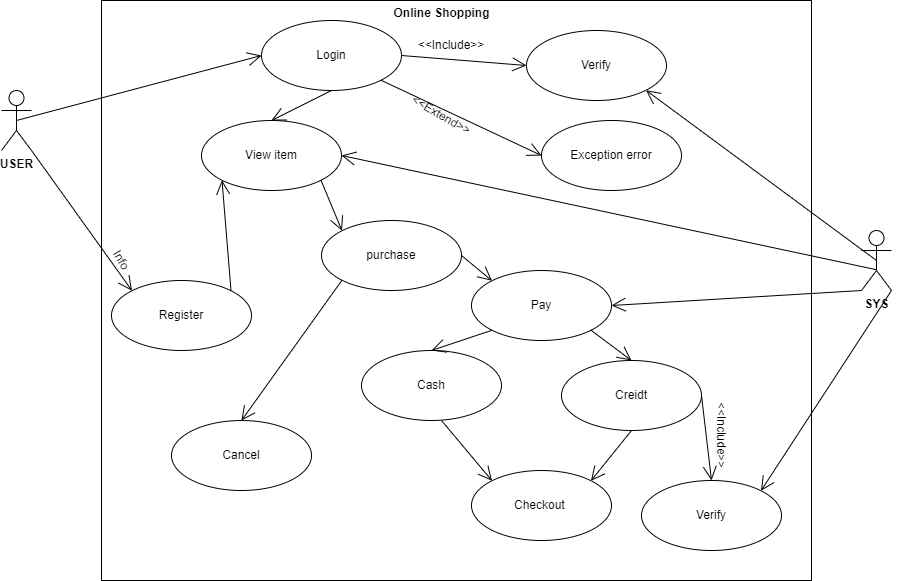

The diagram above was exported from draw.io. Its source (the exported page's mxGraphModel, read from the mxfile embedded in the PNG):
<mxGraphModel dx="1900" dy="534" grid="1" gridSize="10" guides="1" tooltips="1" connect="1" arrows="1" fold="1" page="1" pageScale="1" pageWidth="850" pageHeight="1100" math="0" shadow="0">
  <root>
    <mxCell id="0" />
    <mxCell id="1" parent="0" />
    <mxCell id="E9quBOTO5DfnvyNl6SX9-1" value="" style="rounded=0;whiteSpace=wrap;html=1;" vertex="1" parent="1">
      <mxGeometry width="710" height="580" as="geometry" />
    </mxCell>
    <mxCell id="E9quBOTO5DfnvyNl6SX9-2" value="&lt;b&gt;USER&lt;/b&gt;" style="shape=umlActor;verticalLabelPosition=bottom;verticalAlign=top;html=1;outlineConnect=0;" vertex="1" parent="1">
      <mxGeometry x="-100" y="90" width="30" height="60" as="geometry" />
    </mxCell>
    <mxCell id="E9quBOTO5DfnvyNl6SX9-5" value="Login" style="ellipse;whiteSpace=wrap;html=1;" vertex="1" parent="1">
      <mxGeometry x="160" y="20" width="140" height="70" as="geometry" />
    </mxCell>
    <mxCell id="E9quBOTO5DfnvyNl6SX9-6" value="&lt;b&gt;SYS&lt;/b&gt;" style="shape=umlActor;verticalLabelPosition=bottom;verticalAlign=top;html=1;" vertex="1" parent="1">
      <mxGeometry x="760" y="230" width="30" height="60" as="geometry" />
    </mxCell>
    <mxCell id="E9quBOTO5DfnvyNl6SX9-7" value="Verify" style="ellipse;whiteSpace=wrap;html=1;" vertex="1" parent="1">
      <mxGeometry x="425" y="30" width="140" height="70" as="geometry" />
    </mxCell>
    <mxCell id="E9quBOTO5DfnvyNl6SX9-8" value="Exception error" style="ellipse;whiteSpace=wrap;html=1;" vertex="1" parent="1">
      <mxGeometry x="440" y="120" width="140" height="70" as="geometry" />
    </mxCell>
    <mxCell id="E9quBOTO5DfnvyNl6SX9-9" value="View item" style="ellipse;whiteSpace=wrap;html=1;" vertex="1" parent="1">
      <mxGeometry x="100" y="120" width="140" height="70" as="geometry" />
    </mxCell>
    <mxCell id="E9quBOTO5DfnvyNl6SX9-10" value="Pay" style="ellipse;whiteSpace=wrap;html=1;" vertex="1" parent="1">
      <mxGeometry x="370" y="270" width="140" height="70" as="geometry" />
    </mxCell>
    <mxCell id="E9quBOTO5DfnvyNl6SX9-11" value="Cash" style="ellipse;whiteSpace=wrap;html=1;" vertex="1" parent="1">
      <mxGeometry x="260" y="350" width="140" height="70" as="geometry" />
    </mxCell>
    <mxCell id="E9quBOTO5DfnvyNl6SX9-12" value="Creidt" style="ellipse;whiteSpace=wrap;html=1;" vertex="1" parent="1">
      <mxGeometry x="460" y="360" width="140" height="70" as="geometry" />
    </mxCell>
    <mxCell id="E9quBOTO5DfnvyNl6SX9-13" value="Checkout&amp;nbsp;" style="ellipse;whiteSpace=wrap;html=1;" vertex="1" parent="1">
      <mxGeometry x="370" y="470" width="140" height="70" as="geometry" />
    </mxCell>
    <mxCell id="E9quBOTO5DfnvyNl6SX9-14" value="Verify" style="ellipse;whiteSpace=wrap;html=1;" vertex="1" parent="1">
      <mxGeometry x="540" y="480" width="140" height="70" as="geometry" />
    </mxCell>
    <mxCell id="E9quBOTO5DfnvyNl6SX9-21" value="" style="endArrow=open;endFill=1;endSize=12;html=1;rounded=0;entryX=0;entryY=0.5;entryDx=0;entryDy=0;exitX=0.5;exitY=0.5;exitDx=0;exitDy=0;exitPerimeter=0;" edge="1" parent="1" source="E9quBOTO5DfnvyNl6SX9-2" target="E9quBOTO5DfnvyNl6SX9-5">
      <mxGeometry width="160" relative="1" as="geometry">
        <mxPoint x="50" y="120" as="sourcePoint" />
        <mxPoint x="210" y="120" as="targetPoint" />
      </mxGeometry>
    </mxCell>
    <mxCell id="E9quBOTO5DfnvyNl6SX9-23" value="" style="endArrow=open;endFill=1;endSize=12;html=1;rounded=0;exitX=1;exitY=1;exitDx=0;exitDy=0;entryX=0;entryY=0.5;entryDx=0;entryDy=0;" edge="1" parent="1" source="E9quBOTO5DfnvyNl6SX9-5" target="E9quBOTO5DfnvyNl6SX9-8">
      <mxGeometry width="160" relative="1" as="geometry">
        <mxPoint x="340" y="150" as="sourcePoint" />
        <mxPoint x="500" y="150" as="targetPoint" />
      </mxGeometry>
    </mxCell>
    <mxCell id="E9quBOTO5DfnvyNl6SX9-24" value="" style="endArrow=open;endFill=1;endSize=12;html=1;rounded=0;entryX=0;entryY=0.5;entryDx=0;entryDy=0;exitX=1;exitY=0.5;exitDx=0;exitDy=0;" edge="1" parent="1" source="E9quBOTO5DfnvyNl6SX9-5" target="E9quBOTO5DfnvyNl6SX9-7">
      <mxGeometry width="160" relative="1" as="geometry">
        <mxPoint x="280" y="110" as="sourcePoint" />
        <mxPoint x="440" y="110" as="targetPoint" />
      </mxGeometry>
    </mxCell>
    <mxCell id="E9quBOTO5DfnvyNl6SX9-25" value="" style="endArrow=open;endFill=1;endSize=12;html=1;rounded=0;exitX=0.5;exitY=0.5;exitDx=0;exitDy=0;exitPerimeter=0;entryX=1;entryY=1;entryDx=0;entryDy=0;" edge="1" parent="1" source="E9quBOTO5DfnvyNl6SX9-6" target="E9quBOTO5DfnvyNl6SX9-7">
      <mxGeometry width="160" relative="1" as="geometry">
        <mxPoint x="700" y="210" as="sourcePoint" />
        <mxPoint x="500" y="150" as="targetPoint" />
      </mxGeometry>
    </mxCell>
    <mxCell id="E9quBOTO5DfnvyNl6SX9-26" value="" style="endArrow=open;endFill=1;endSize=12;html=1;rounded=0;exitX=0.493;exitY=0.653;exitDx=0;exitDy=0;exitPerimeter=0;entryX=1;entryY=0.5;entryDx=0;entryDy=0;" edge="1" parent="1" source="E9quBOTO5DfnvyNl6SX9-6" target="E9quBOTO5DfnvyNl6SX9-9">
      <mxGeometry width="160" relative="1" as="geometry">
        <mxPoint x="340" y="250" as="sourcePoint" />
        <mxPoint x="500" y="250" as="targetPoint" />
      </mxGeometry>
    </mxCell>
    <mxCell id="E9quBOTO5DfnvyNl6SX9-27" value="&amp;lt;&amp;lt;Include&amp;gt;&amp;gt;" style="text;html=1;strokeColor=none;fillColor=none;align=center;verticalAlign=middle;whiteSpace=wrap;rounded=0;rotation=0;" vertex="1" parent="1">
      <mxGeometry x="320" y="30" width="60" height="30" as="geometry" />
    </mxCell>
    <mxCell id="E9quBOTO5DfnvyNl6SX9-28" value="&amp;lt;&amp;lt;Extend&amp;gt;&amp;gt;" style="text;html=1;strokeColor=none;fillColor=none;align=center;verticalAlign=middle;whiteSpace=wrap;rounded=0;rotation=30;" vertex="1" parent="1">
      <mxGeometry x="310" y="100" width="60" height="30" as="geometry" />
    </mxCell>
    <mxCell id="E9quBOTO5DfnvyNl6SX9-31" value="" style="endArrow=open;endFill=1;endSize=12;html=1;rounded=0;entryX=1;entryY=0.5;entryDx=0;entryDy=0;exitX=0;exitY=1;exitDx=0;exitDy=0;exitPerimeter=0;" edge="1" parent="1" source="E9quBOTO5DfnvyNl6SX9-6" target="E9quBOTO5DfnvyNl6SX9-10">
      <mxGeometry width="160" relative="1" as="geometry">
        <mxPoint x="340" y="150" as="sourcePoint" />
        <mxPoint x="500" y="150" as="targetPoint" />
      </mxGeometry>
    </mxCell>
    <mxCell id="E9quBOTO5DfnvyNl6SX9-32" value="" style="endArrow=open;endFill=1;endSize=12;html=1;rounded=0;entryX=0.5;entryY=0;entryDx=0;entryDy=0;exitX=1;exitY=0.5;exitDx=0;exitDy=0;" edge="1" parent="1" source="E9quBOTO5DfnvyNl6SX9-12" target="E9quBOTO5DfnvyNl6SX9-14">
      <mxGeometry width="160" relative="1" as="geometry">
        <mxPoint x="137.5" y="430" as="sourcePoint" />
        <mxPoint x="282.5" y="385" as="targetPoint" />
      </mxGeometry>
    </mxCell>
    <mxCell id="E9quBOTO5DfnvyNl6SX9-33" value="&amp;lt;&amp;lt;Include&amp;gt;&amp;gt;" style="text;html=1;strokeColor=none;fillColor=none;align=center;verticalAlign=middle;whiteSpace=wrap;rounded=0;rotation=90;" vertex="1" parent="1">
      <mxGeometry x="590" y="420" width="60" height="30" as="geometry" />
    </mxCell>
    <mxCell id="E9quBOTO5DfnvyNl6SX9-38" value="" style="endArrow=open;endFill=1;endSize=12;html=1;rounded=0;exitX=0;exitY=1;exitDx=0;exitDy=0;entryX=0.5;entryY=0;entryDx=0;entryDy=0;" edge="1" parent="1" source="E9quBOTO5DfnvyNl6SX9-10" target="E9quBOTO5DfnvyNl6SX9-11">
      <mxGeometry width="160" relative="1" as="geometry">
        <mxPoint x="340" y="350" as="sourcePoint" />
        <mxPoint x="379" y="360" as="targetPoint" />
      </mxGeometry>
    </mxCell>
    <mxCell id="E9quBOTO5DfnvyNl6SX9-39" value="" style="endArrow=open;endFill=1;endSize=12;html=1;rounded=0;exitX=1;exitY=1;exitDx=0;exitDy=0;entryX=0.5;entryY=0;entryDx=0;entryDy=0;" edge="1" parent="1" source="E9quBOTO5DfnvyNl6SX9-10" target="E9quBOTO5DfnvyNl6SX9-12">
      <mxGeometry width="160" relative="1" as="geometry">
        <mxPoint x="340" y="350" as="sourcePoint" />
        <mxPoint x="500" y="350" as="targetPoint" />
      </mxGeometry>
    </mxCell>
    <mxCell id="E9quBOTO5DfnvyNl6SX9-40" value="" style="endArrow=open;endFill=1;endSize=12;html=1;rounded=0;entryX=0;entryY=0;entryDx=0;entryDy=0;" edge="1" parent="1" target="E9quBOTO5DfnvyNl6SX9-13">
      <mxGeometry width="160" relative="1" as="geometry">
        <mxPoint x="340" y="420" as="sourcePoint" />
        <mxPoint x="500" y="420" as="targetPoint" />
      </mxGeometry>
    </mxCell>
    <mxCell id="E9quBOTO5DfnvyNl6SX9-41" value="" style="endArrow=open;endFill=1;endSize=12;html=1;rounded=0;exitX=0.5;exitY=1;exitDx=0;exitDy=0;entryX=1;entryY=0;entryDx=0;entryDy=0;" edge="1" parent="1" source="E9quBOTO5DfnvyNl6SX9-12" target="E9quBOTO5DfnvyNl6SX9-13">
      <mxGeometry width="160" relative="1" as="geometry">
        <mxPoint x="540" y="470" as="sourcePoint" />
        <mxPoint x="700" y="470" as="targetPoint" />
      </mxGeometry>
    </mxCell>
    <mxCell id="E9quBOTO5DfnvyNl6SX9-42" value="Online Shopping" style="text;align=center;fontStyle=1;verticalAlign=middle;spacingLeft=3;spacingRight=3;strokeColor=none;rotatable=0;points=[[0,0.5],[1,0.5]];portConstraint=eastwest;html=1;" vertex="1" parent="1">
      <mxGeometry x="300" width="80" height="26" as="geometry" />
    </mxCell>
    <mxCell id="E9quBOTO5DfnvyNl6SX9-43" value="" style="endArrow=open;endFill=1;endSize=12;html=1;rounded=0;exitX=0.5;exitY=1;exitDx=0;exitDy=0;entryX=0.5;entryY=0;entryDx=0;entryDy=0;" edge="1" parent="1" source="E9quBOTO5DfnvyNl6SX9-5" target="E9quBOTO5DfnvyNl6SX9-9">
      <mxGeometry width="160" relative="1" as="geometry">
        <mxPoint x="340" y="230" as="sourcePoint" />
        <mxPoint x="500" y="230" as="targetPoint" />
      </mxGeometry>
    </mxCell>
    <mxCell id="E9quBOTO5DfnvyNl6SX9-44" value="Register" style="ellipse;whiteSpace=wrap;html=1;" vertex="1" parent="1">
      <mxGeometry x="10" y="280" width="140" height="70" as="geometry" />
    </mxCell>
    <mxCell id="E9quBOTO5DfnvyNl6SX9-45" value="" style="endArrow=open;endFill=1;endSize=12;html=1;rounded=0;exitX=1;exitY=1;exitDx=0;exitDy=0;exitPerimeter=0;entryX=0;entryY=0;entryDx=0;entryDy=0;" edge="1" parent="1" source="E9quBOTO5DfnvyNl6SX9-2" target="E9quBOTO5DfnvyNl6SX9-44">
      <mxGeometry width="160" relative="1" as="geometry">
        <mxPoint x="340" y="330" as="sourcePoint" />
        <mxPoint x="500" y="330" as="targetPoint" />
      </mxGeometry>
    </mxCell>
    <mxCell id="E9quBOTO5DfnvyNl6SX9-46" value="" style="endArrow=open;endFill=1;endSize=12;html=1;rounded=0;exitX=1;exitY=0;exitDx=0;exitDy=0;entryX=0;entryY=1;entryDx=0;entryDy=0;" edge="1" parent="1" source="E9quBOTO5DfnvyNl6SX9-44" target="E9quBOTO5DfnvyNl6SX9-9">
      <mxGeometry width="160" relative="1" as="geometry">
        <mxPoint x="340" y="330" as="sourcePoint" />
        <mxPoint x="500" y="330" as="targetPoint" />
      </mxGeometry>
    </mxCell>
    <mxCell id="E9quBOTO5DfnvyNl6SX9-47" value="Info" style="text;html=1;strokeColor=none;fillColor=none;align=center;verticalAlign=middle;whiteSpace=wrap;rounded=0;rotation=60;" vertex="1" parent="1">
      <mxGeometry x="-10" y="245" width="60" height="30" as="geometry" />
    </mxCell>
    <mxCell id="E9quBOTO5DfnvyNl6SX9-54" value="" style="endArrow=open;endFill=1;endSize=12;html=1;rounded=0;exitX=1;exitY=1;exitDx=0;exitDy=0;exitPerimeter=0;entryX=1;entryY=0;entryDx=0;entryDy=0;" edge="1" parent="1" source="E9quBOTO5DfnvyNl6SX9-6" target="E9quBOTO5DfnvyNl6SX9-14">
      <mxGeometry width="160" relative="1" as="geometry">
        <mxPoint x="260" y="460" as="sourcePoint" />
        <mxPoint x="420" y="460" as="targetPoint" />
      </mxGeometry>
    </mxCell>
    <mxCell id="E9quBOTO5DfnvyNl6SX9-55" value="purchase" style="ellipse;whiteSpace=wrap;html=1;" vertex="1" parent="1">
      <mxGeometry x="220" y="220" width="140" height="70" as="geometry" />
    </mxCell>
    <mxCell id="E9quBOTO5DfnvyNl6SX9-56" value="" style="endArrow=open;endFill=1;endSize=12;html=1;rounded=0;entryX=0;entryY=0;entryDx=0;entryDy=0;exitX=1;exitY=1;exitDx=0;exitDy=0;" edge="1" parent="1" source="E9quBOTO5DfnvyNl6SX9-9" target="E9quBOTO5DfnvyNl6SX9-55">
      <mxGeometry width="160" relative="1" as="geometry">
        <mxPoint x="190" y="190" as="sourcePoint" />
        <mxPoint x="350" y="190" as="targetPoint" />
      </mxGeometry>
    </mxCell>
    <mxCell id="E9quBOTO5DfnvyNl6SX9-57" value="" style="endArrow=open;endFill=1;endSize=12;html=1;rounded=0;exitX=1;exitY=0.5;exitDx=0;exitDy=0;entryX=0;entryY=0;entryDx=0;entryDy=0;" edge="1" parent="1" source="E9quBOTO5DfnvyNl6SX9-55" target="E9quBOTO5DfnvyNl6SX9-10">
      <mxGeometry width="160" relative="1" as="geometry">
        <mxPoint x="260" y="260" as="sourcePoint" />
        <mxPoint x="420" y="260" as="targetPoint" />
      </mxGeometry>
    </mxCell>
    <mxCell id="E9quBOTO5DfnvyNl6SX9-58" value="" style="endArrow=open;endFill=1;endSize=12;html=1;rounded=0;exitX=0;exitY=1;exitDx=0;exitDy=0;entryX=0.5;entryY=0;entryDx=0;entryDy=0;" edge="1" parent="1" source="E9quBOTO5DfnvyNl6SX9-55" target="E9quBOTO5DfnvyNl6SX9-59">
      <mxGeometry width="160" relative="1" as="geometry">
        <mxPoint x="250" y="290" as="sourcePoint" />
        <mxPoint x="410" y="290" as="targetPoint" />
      </mxGeometry>
    </mxCell>
    <mxCell id="E9quBOTO5DfnvyNl6SX9-59" value="Cancel" style="ellipse;whiteSpace=wrap;html=1;" vertex="1" parent="1">
      <mxGeometry x="70" y="420" width="140" height="70" as="geometry" />
    </mxCell>
  </root>
</mxGraphModel>